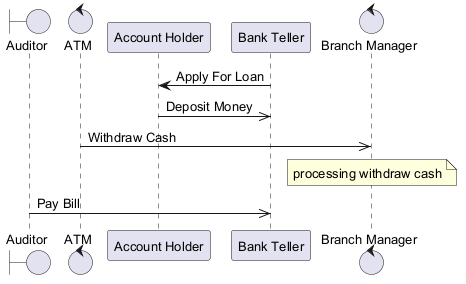

The diagram above was rendered by PlantUML. Its source (embedded in the PNG):
@startuml
skinparam defaultFontSize 13
boundary "Auditor" as A
control "ATM" as A2
participant "Account Holder" as AH
participant "Bank Teller" as BT
control "Branch Manager" as BM
BT -> AH : Apply For Loan
AH ->> BT : Deposit Money
A2 ->> BM : Withdraw Cash
note over BM : processing withdraw cash
A ->> BT : Pay Bill
@enduml